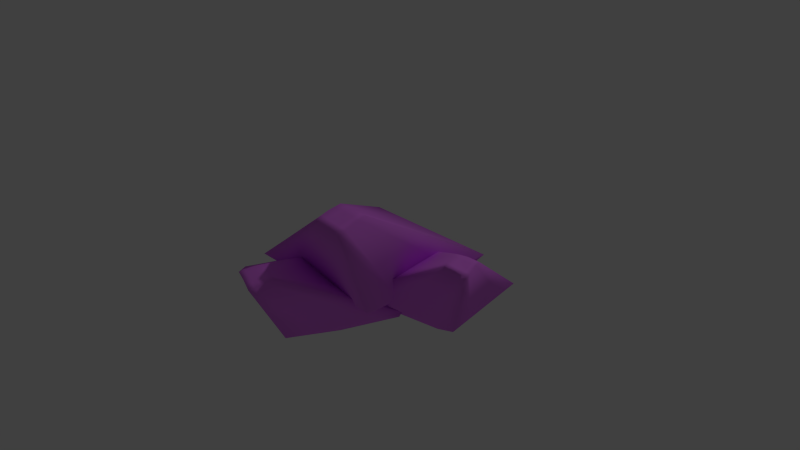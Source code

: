# Source: EtherCrystal.blend  (saved by Blender 2.75.0; exported with 4.5.12 LTS)
import bpy
from mathutils import Matrix  # noqa: F401  (used for matrix-valued properties, if any)

bpy.ops.wm.read_factory_settings(use_empty=True)
scene = bpy.context.scene
scene.name = 'Scene'

# ---- collections
col_collection_1 = bpy.data.collections.new('Collection 1'); scene.collection.children.link(col_collection_1)

# ---- materials (node trees are filled in below, after node groups)
mat_crystals = bpy.data.materials.new('Crystals')
mat_crystals.alpha_threshold = 0.0
mat_crystals.use_transparent_shadow = False
mat_crystals.diffuse_color = (0.8508, 0.2116, 1.0, 1.0)
mat_crystals.specular_color = (0.9353, 0.2078, 1.0)
mat_crystals.roughness = 0.5
mat_crystals.specular_intensity = 0.7405
mat_crystals.line_color = (0.0, 0.0, 0.0, 1.0)

# ---- material node trees

# ---- world
world_world = bpy.data.worlds.new('World'); scene.world = world_world
world_world.color = (0.05088, 0.05088, 0.05088)
world_world.use_sun_shadow = False
world_world.sun_shadow_jitter_overblur = 0.0
world_world.cycles.sampling_method = 'MANUAL'
world_world.cycles.sample_map_resolution = 256

# ---- cameras
cam_camera = bpy.data.cameras.new('Camera')
cam_camera.clip_end = 100.0
cam_camera.lens = 35.0
cam_camera.sensor_width = 32.0
cam_camera.sensor_height = 18.0
cam_camera.ortho_scale = 7.314
cam_camera.dof.focus_distance = 0.0
cam_camera.dof.aperture_fstop = 128.0

# ---- lights
light_lamp = bpy.data.lights.new('Lamp', 'POINT')
light_lamp.transmission_factor = 0.0
light_lamp.cutoff_distance = 30.0
light_lamp.energy = 100.0
light_lamp.shadow_buffer_clip_start = 1.001
light_lamp.shadow_soft_size = 0.1
light_lamp.shadow_maximum_resolution = 0.006
light_lamp.use_absolute_resolution = True
light_lamp.cycles.use_multiple_importance_sampling = False

# ---- meshes
me_cube_002 = bpy.data.meshes.new('Cube.002')
me_cube_002.from_pydata([(0.06616, 0.3728, -1.086), (-0.1806, -0.4541, -1.039), (-0.9988, -0.203, -0.9193), (-0.7521, 0.6238, -0.9667), (0.8682, -2.15, 0.8604), (0.7927, -2.396, 0.7876), (0.5476, -2.336, 0.8845), (0.6232, -2.09, 0.9102), (-0.05721, -0.04063, -1.062), (-0.343, 0.4983, -1.026), (0.8336, -0.2934, -0.3719), (-0.5897, -0.3286, -0.979), (0.4054, -1.729, -0.2896), (-0.8754, 0.2104, -0.943), (-1.015, -1.293, -0.0821), (-0.5866, 0.1423, -0.1644), (0.8304, -2.273, 0.8133), (0.7457, -2.12, 0.8746), (0.6701, -2.366, 0.849), (0.5854, -2.213, 0.9102), (0.1235, -0.07552, -0.2681), (-0.8008, -0.5753, -0.1232), (-0.3048, -1.511, -0.1858), (0.6195, -1.011, -0.3307), (0.7079, -2.243, 0.8747), (-0.4663, 0.08487, -1.003)], [], [(25, 11, 2, 13), (24, 19, 6, 18), (23, 16, 5, 12), (22, 18, 6, 14), (21, 19, 7, 15), (20, 9, 3, 15), (17, 20, 15, 7), (4, 10, 20, 17), (10, 0, 9, 20), (13, 21, 15, 3), (2, 14, 21, 13), (14, 6, 19, 21), (11, 22, 14, 2), (1, 12, 22, 11), (12, 5, 18, 22), (8, 23, 12, 1), (0, 10, 23, 8), (10, 4, 16, 23), (16, 24, 18, 5), (4, 17, 24, 16), (17, 7, 19, 24), (9, 25, 13, 3), (0, 8, 25, 9), (8, 1, 11, 25)])
me_cube_002.polygons.foreach_set('use_smooth', [True] * 24)
me_cube_002.materials.append(mat_crystals)
me_cube_002.use_remesh_preserve_volume = False
me_cube_002.use_remesh_preserve_attributes = False
me_cube_002.use_mirror_vertex_groups = False
me_cube_002.update()
me_cube_001 = bpy.data.meshes.new('Cube.001')
me_cube_001.from_pydata([(0.4699, 1.361, -1.123), (0.6555, 0.5186, -1.073), (-0.1881, 0.335, -1.037), (-0.3737, 1.177, -1.087), (2.217, -0.4811, 0.9434), (2.276, -0.7314, 0.8701), (2.027, -0.7999, 0.9395), (1.968, -0.5495, 0.9672), (0.5627, 0.9399, -1.098), (0.04811, 1.269, -1.105), (1.394, 1.143, -0.322), (0.2337, 0.4268, -1.055), (1.716, -0.3194, -0.2351), (-0.2809, 0.7562, -1.062), (0.2513, -0.6382, -0.1716), (-0.07081, 0.8242, -0.2585), (2.246, -0.6062, 0.9181), (2.092, -0.5153, 0.9667), (2.152, -0.7656, 0.9162), (1.997, -0.6747, 0.9647), (0.6614, 0.9836, -0.2902), (0.09027, 0.09299, -0.215), (0.9835, -0.4788, -0.2034), (1.555, 0.4118, -0.2786), (2.122, -0.6405, 0.9186), (0.1409, 0.8481, -1.08)], [], [(25, 11, 2, 13), (24, 19, 6, 18), (23, 16, 5, 12), (22, 18, 6, 14), (21, 19, 7, 15), (20, 9, 3, 15), (17, 20, 15, 7), (4, 10, 20, 17), (10, 0, 9, 20), (13, 21, 15, 3), (2, 14, 21, 13), (14, 6, 19, 21), (11, 22, 14, 2), (1, 12, 22, 11), (12, 5, 18, 22), (8, 23, 12, 1), (0, 10, 23, 8), (10, 4, 16, 23), (16, 24, 18, 5), (4, 17, 24, 16), (17, 7, 19, 24), (9, 25, 13, 3), (0, 8, 25, 9), (8, 1, 11, 25)])
me_cube_001.polygons.foreach_set('use_smooth', [True] * 24)
me_cube_001.materials.append(mat_crystals)
me_cube_001.use_remesh_preserve_volume = False
me_cube_001.use_remesh_preserve_attributes = False
me_cube_001.use_mirror_vertex_groups = False
me_cube_001.update()
me_cube = bpy.data.meshes.new('Cube')
me_cube.from_pydata([(-0.09515, 1.61, -1.083), (-0.09515, 0.4577, -1.083), (-1.247, 0.4577, -1.083), (-1.247, 1.61, -1.083), (1.54, -1.445, 1.573), (1.549, -1.783, 1.475), (1.203, -1.804, 1.532), (1.194, -1.466, 1.597), (-0.09515, 1.034, -1.083), (-0.6713, 1.61, -1.083), (1.0, 1.0, 0.0), (-0.6713, 0.4577, -1.083), (1.0, -1.0, 0.0), (-1.247, 1.034, -1.083), (-1.0, -1.0, 0.0), (-1.0, 1.0, 0.0), (1.544, -1.614, 1.529), (1.367, -1.455, 1.596), (1.376, -1.794, 1.509), (1.198, -1.635, 1.576), (2.384e-07, 1.0, 0.0), (-1.0, 2.384e-07, 0.0), (-2.98e-07, -1.0, 0.0), (1.0, -2.98e-07, 0.0), (1.371, -1.624, 1.545), (-0.6713, 1.034, -1.083)], [], [(25, 11, 2, 13), (24, 19, 6, 18), (23, 16, 5, 12), (22, 18, 6, 14), (21, 19, 7, 15), (20, 9, 3, 15), (17, 20, 15, 7), (4, 10, 20, 17), (10, 0, 9, 20), (13, 21, 15, 3), (2, 14, 21, 13), (14, 6, 19, 21), (11, 22, 14, 2), (1, 12, 22, 11), (12, 5, 18, 22), (8, 23, 12, 1), (0, 10, 23, 8), (10, 4, 16, 23), (16, 24, 18, 5), (4, 17, 24, 16), (17, 7, 19, 24), (9, 25, 13, 3), (0, 8, 25, 9), (8, 1, 11, 25)])
me_cube.polygons.foreach_set('use_smooth', [True] * 24)
me_cube.materials.append(mat_crystals)
me_cube.use_remesh_preserve_volume = False
me_cube.use_remesh_preserve_attributes = False
me_cube.use_mirror_vertex_groups = False
me_cube.update()

# ---- objects
ob_rightcrystal = bpy.data.objects.new('RightCrystal', me_cube_002)
ob_leftcrystal = bpy.data.objects.new('LeftCrystal', me_cube_001)
ob_centercrystal = bpy.data.objects.new('CenterCrystal', me_cube)
ob_lamp = bpy.data.objects.new('Lamp', light_lamp)
ob_camera = bpy.data.objects.new('Camera', cam_camera)

# ---- transforms, parenting, visibility, modifiers, constraints
ob_rightcrystal.location = (0.0, 0.0, 0.0)
ob_rightcrystal.lock_rotations_4d = False
ob_rightcrystal.empty_display_type = 'ARROWS'
ob_rightcrystal.lineart.crease_threshold = 0.0
_m = ob_rightcrystal.modifiers.new('Subsurf', 'SUBSURF')
_m.uv_smooth = 'PRESERVE_CORNERS'
_m.quality = 1
_m.subdivision_type = 'SIMPLE'
_m.render_levels = 1
_m.show_only_control_edges = False
ob_leftcrystal.location = (0.0, 0.0, 0.0)
ob_leftcrystal.lock_rotations_4d = False
ob_leftcrystal.empty_display_type = 'ARROWS'
ob_leftcrystal.lineart.crease_threshold = 0.0
_m = ob_leftcrystal.modifiers.new('Subsurf', 'SUBSURF')
_m.uv_smooth = 'PRESERVE_CORNERS'
_m.quality = 1
_m.subdivision_type = 'SIMPLE'
_m.render_levels = 1
_m.show_only_control_edges = False
ob_centercrystal.location = (0.0, 0.0, 0.0)
ob_centercrystal.lock_rotations_4d = False
ob_centercrystal.empty_display_type = 'ARROWS'
ob_centercrystal.lineart.crease_threshold = 0.0
_m = ob_centercrystal.modifiers.new('Subsurf', 'SUBSURF')
_m.uv_smooth = 'PRESERVE_CORNERS'
_m.quality = 1
_m.subdivision_type = 'SIMPLE'
_m.render_levels = 1
_m.show_only_control_edges = False
ob_lamp.location = (4.076, 1.005, 5.904)
ob_lamp.rotation_euler = (0.6503, 0.05522, 1.866)
ob_lamp.lock_rotations_4d = False
ob_lamp.empty_display_type = 'ARROWS'
ob_lamp.color = (0.0, 0.0, 0.0, 0.0)
ob_lamp.lineart.crease_threshold = 0.0
ob_camera.location = (7.481, -6.508, 5.344)
ob_camera.rotation_euler = (1.109, 0.01082, 0.8149)
ob_camera.lock_rotations_4d = False
ob_camera.empty_display_type = 'ARROWS'
ob_camera.color = (0.0, 0.0, 0.0, 0.0)
ob_camera.display_type = 'WIRE'
ob_camera.lineart.crease_threshold = 0.0

# ---- collection membership
col_collection_1.objects.link(ob_rightcrystal)
col_collection_1.objects.link(ob_leftcrystal)
col_collection_1.objects.link(ob_centercrystal)
col_collection_1.objects.link(ob_lamp)
col_collection_1.objects.link(ob_camera)

# ---- scene / render settings (as saved in the file)
scene.camera = ob_camera
scene.frame_start = 1; scene.frame_end = 250; scene.frame_set(1)
scene.render.engine = 'BLENDER_EEVEE_NEXT'
scene.render.resolution_percentage = 50
scene.render.dither_intensity = 0.0
scene.cycles.use_denoising = False
scene.cycles.samples = 10
scene.cycles.sampling_pattern = 'TABULATED_SOBOL'
scene.cycles.light_sampling_threshold = 0.0
scene.cycles.use_adaptive_sampling = False
scene.cycles.use_light_tree = False
scene.cycles.blur_glossy = 0.0
scene.cycles.pixel_filter_type = 'GAUSSIAN'
scene.cycles.sample_clamp_indirect = 0.0
scene.view_settings.view_transform = 'Standard'
bpy.context.view_layer.update()
